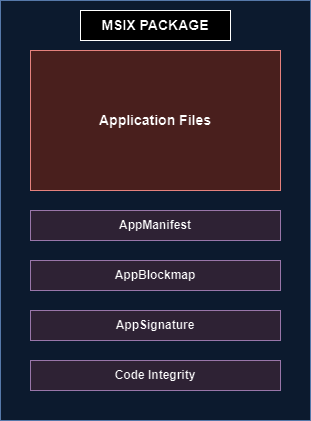

The diagram above was exported from draw.io. Its source (the exported page's mxGraphModel, read from the mxfile embedded in the PNG):
<mxGraphModel dx="1232" dy="1179" grid="1" gridSize="10" guides="1" tooltips="1" connect="1" arrows="1" fold="1" page="1" pageScale="1" pageWidth="850" pageHeight="1100" math="0" shadow="0">
  <root>
    <mxCell id="0" />
    <mxCell id="1" parent="0" />
    <mxCell id="NrnpKLt5JwHFUPG3pSIk-1" value="" style="rounded=0;whiteSpace=wrap;html=1;fillColor=#dae8fc;strokeColor=#6c8ebf;" vertex="1" parent="1">
      <mxGeometry x="310" y="200" width="310" height="420" as="geometry" />
    </mxCell>
    <mxCell id="NrnpKLt5JwHFUPG3pSIk-2" value="&lt;font style=&quot;font-size: 14px;&quot;&gt;&lt;b&gt;Application Files&lt;/b&gt;&lt;/font&gt;" style="rounded=0;whiteSpace=wrap;html=1;fillColor=#f8cecc;strokeColor=#b85450;" vertex="1" parent="1">
      <mxGeometry x="340" y="250" width="250" height="140" as="geometry" />
    </mxCell>
    <mxCell id="NrnpKLt5JwHFUPG3pSIk-3" value="&lt;b&gt;&lt;font style=&quot;font-size: 12px;&quot;&gt;AppManifest&lt;/font&gt;&lt;/b&gt;" style="rounded=0;whiteSpace=wrap;html=1;fillColor=#e1d5e7;strokeColor=#9673a6;" vertex="1" parent="1">
      <mxGeometry x="340" y="410" width="250" height="30" as="geometry" />
    </mxCell>
    <mxCell id="NrnpKLt5JwHFUPG3pSIk-4" value="&lt;b&gt;AppBlockmap&lt;/b&gt;" style="rounded=0;whiteSpace=wrap;html=1;fillColor=#e1d5e7;strokeColor=#9673a6;" vertex="1" parent="1">
      <mxGeometry x="340" y="460" width="250" height="30" as="geometry" />
    </mxCell>
    <mxCell id="NrnpKLt5JwHFUPG3pSIk-5" value="&lt;b&gt;AppSignature&lt;/b&gt;" style="rounded=0;whiteSpace=wrap;html=1;fillColor=#e1d5e7;strokeColor=#9673a6;" vertex="1" parent="1">
      <mxGeometry x="340" y="510" width="250" height="30" as="geometry" />
    </mxCell>
    <mxCell id="NrnpKLt5JwHFUPG3pSIk-6" value="&lt;b&gt;Code Integrity&lt;/b&gt;" style="rounded=0;whiteSpace=wrap;html=1;fillColor=#e1d5e7;strokeColor=#9673a6;" vertex="1" parent="1">
      <mxGeometry x="340" y="560" width="250" height="30" as="geometry" />
    </mxCell>
    <mxCell id="NrnpKLt5JwHFUPG3pSIk-8" value="&lt;b&gt;&lt;font style=&quot;font-size: 14px;&quot;&gt;MSIX PACKAGE&lt;/font&gt;&lt;/b&gt;" style="rounded=0;whiteSpace=wrap;html=1;" vertex="1" parent="1">
      <mxGeometry x="390" y="210" width="150" height="30" as="geometry" />
    </mxCell>
  </root>
</mxGraphModel>